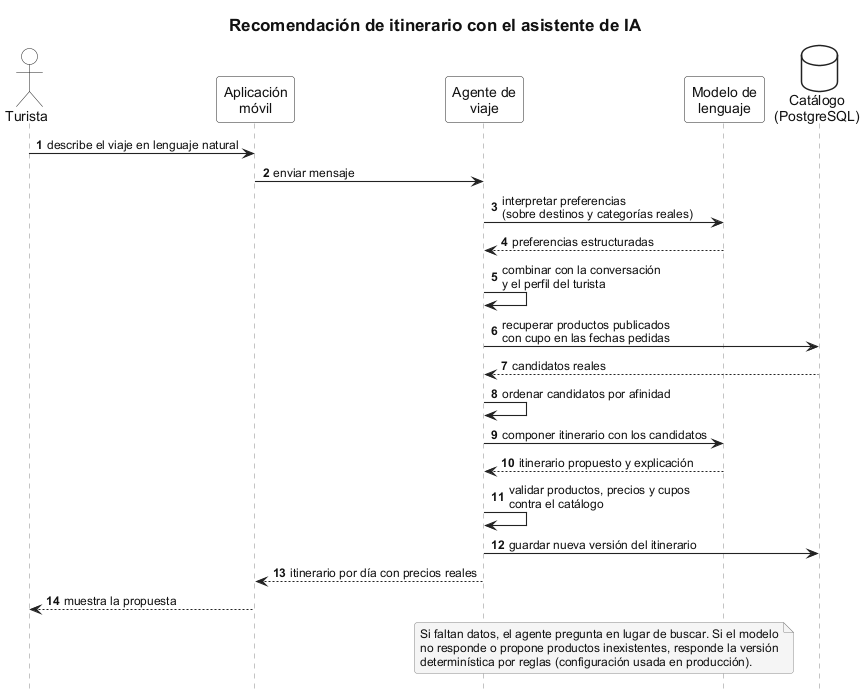

The diagram above was rendered by PlantUML. Its source (embedded in the PNG):
@startuml sd-05-recomendacion-con-ia
!include ../_estilo-tesis.iuml
autonumber
hide footbox

title Recomendación de itinerario con el asistente de IA

actor "Turista" as T
participant "Aplicación\nmóvil" as App
participant "Agente de\nviaje" as AG
participant "Modelo de\nlenguaje" as LLM
database "Catálogo\n(PostgreSQL)" as BD

T -> App : describe el viaje en lenguaje natural
App -> AG : enviar mensaje
AG -> LLM : interpretar preferencias\n(sobre destinos y categorías reales)
LLM --> AG : preferencias estructuradas
AG -> AG : combinar con la conversación\ny el perfil del turista
AG -> BD : recuperar productos publicados\ncon cupo en las fechas pedidas
BD --> AG : candidatos reales
AG -> AG : ordenar candidatos por afinidad
AG -> LLM : componer itinerario con los candidatos
LLM --> AG : itinerario propuesto y explicación
AG -> AG : validar productos, precios y cupos\ncontra el catálogo
AG -> BD : guardar nueva versión del itinerario
AG --> App : itinerario por día con precios reales
App --> T : muestra la propuesta

note over AG, LLM
  Si faltan datos, el agente pregunta en lugar de buscar. Si el modelo
  no responde o propone productos inexistentes, responde la versión
  determinística por reglas (configuración usada en producción).
end note
@enduml